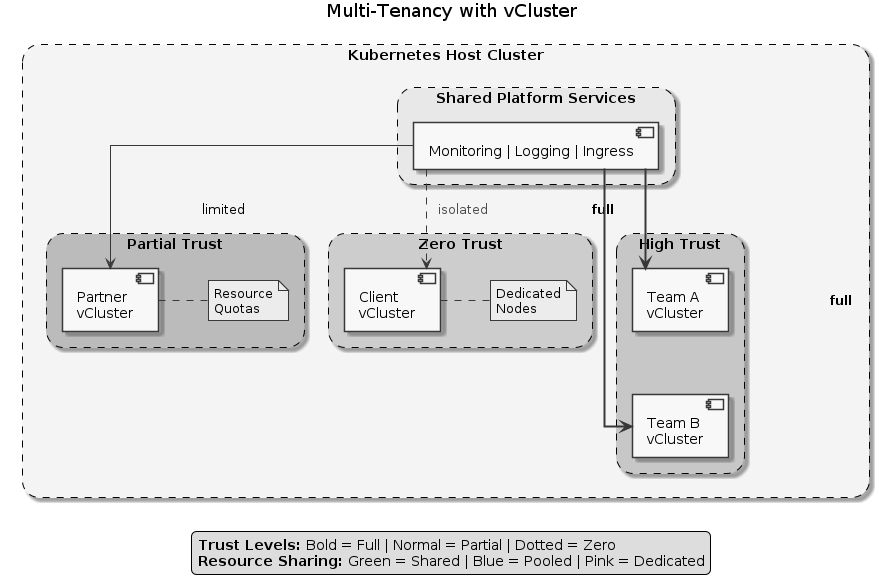

The diagram above was rendered by PlantUML. Its source (embedded in the PNG):
@startuml
skinparam monochrome true
skinparam style strictuml
skinparam componentShadowing true
skinparam rectangleRoundCorner 35
skinparam rectangleBorderStyle dashed
skinparam linetype ortho
skinparam rectangleShadowing true
skinparam linetype ortho
skinparam nodesep 50
skinparam ranksep 60

title Multi-Tenancy with vCluster

rectangle "Kubernetes Host Cluster" #F5F5F5 {
    
    rectangle "Shared Platform Services" #E8E8E8 {
        component "Monitoring | Logging | Ingress" as shared
    }
    
    rectangle "High Trust" #90EE90 {
        component "Team A\nvCluster" as A
        component "Team B\nvCluster" as B
        A -[hidden]- B
    }
    
    rectangle "Partial Trust" #87CEEB {
        component "Partner\nvCluster" as P
        note right of P : Resource\nQuotas
    }
    
    rectangle "Zero Trust" #FFB6C1 {
        component "Client\nvCluster" as C
        note right of C : Dedicated\nNodes
    }
    
    shared ==> A : <b>full</b>
    shared ==> B : <b>full</b>
    shared --> P : limited
    shared ..> C : <color:red>isolated</color>
}

legend bottom
    **Trust Levels:** Bold = Full | Normal = Partial | Dotted = Zero
    **Resource Sharing:** Green = Shared | Blue = Pooled | Pink = Dedicated
endlegend

@enduml